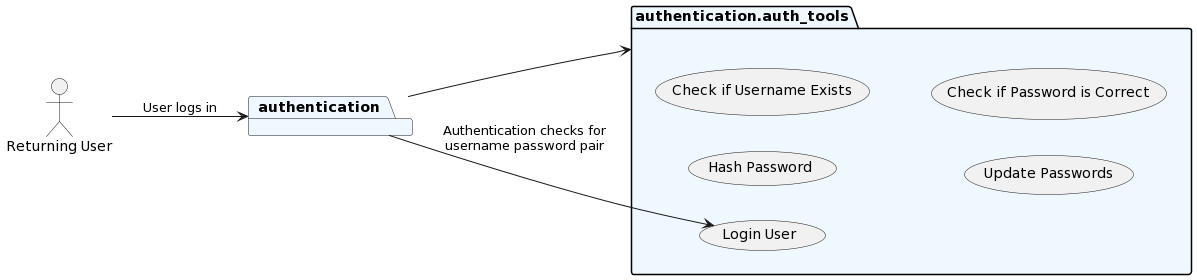

The diagram above was rendered by PlantUML. Its source (embedded in the PNG):
@startuml
left to right direction
set namespaceSeparator none
Actor "Returning User" as u
package "authentication" as authentication #aliceblue {
}
package "authentication.auth_tools" as authentication.auth_tools #aliceblue {
    usecase "Hash Password"
    usecase "Check if Username Exists"
    usecase "Update Passwords"
    usecase "Check if Password is Correct"
    usecase "Login User" as LGN
}
u --> authentication : User logs in
authentication --> authentication.auth_tools
authentication --> (LGN) : Authentication checks for\nusername password pair
@enduml